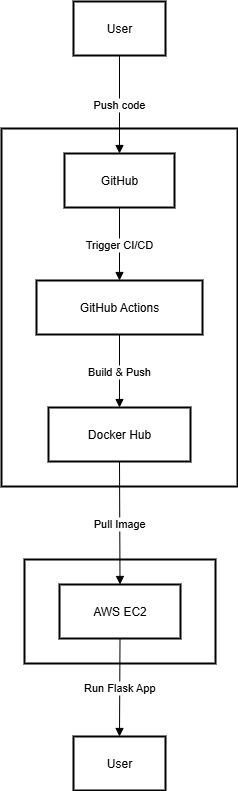

The diagram above was exported from draw.io. Its source (the exported page's mxGraphModel, read from the mxfile embedded in the PNG):
<mxGraphModel dx="1426" dy="743" grid="1" gridSize="10" guides="1" tooltips="1" connect="1" arrows="1" fold="1" page="1" pageScale="1" pageWidth="827" pageHeight="1169" math="0" shadow="0">
  <root>
    <mxCell id="0" />
    <mxCell id="1" parent="0" />
    <mxCell id="2" value="Deployment" style="whiteSpace=wrap;strokeWidth=2;" parent="1" vertex="1">
      <mxGeometry x="31" y="566" width="191" height="104" as="geometry" />
    </mxCell>
    <mxCell id="3" value="CI/CD" style="whiteSpace=wrap;strokeWidth=2;" parent="1" vertex="1">
      <mxGeometry x="8" y="135" width="236" height="358" as="geometry" />
    </mxCell>
    <mxCell id="4" value="User" style="whiteSpace=wrap;strokeWidth=2;" parent="1" vertex="1">
      <mxGeometry x="80" y="8" width="92" height="54" as="geometry" />
    </mxCell>
    <mxCell id="5" value="GitHub" style="whiteSpace=wrap;strokeWidth=2;" parent="1" vertex="1">
      <mxGeometry x="71" y="160" width="110" height="54" as="geometry" />
    </mxCell>
    <mxCell id="6" value="GitHub Actions" style="whiteSpace=wrap;strokeWidth=2;" parent="1" vertex="1">
      <mxGeometry x="43" y="287" width="166" height="54" as="geometry" />
    </mxCell>
    <mxCell id="7" value="Docker Hub" style="whiteSpace=wrap;strokeWidth=2;" parent="1" vertex="1">
      <mxGeometry x="55" y="414" width="142" height="54" as="geometry" />
    </mxCell>
    <mxCell id="8" value="AWS EC2" style="whiteSpace=wrap;strokeWidth=2;" parent="1" vertex="1">
      <mxGeometry x="66" y="591" width="121" height="54" as="geometry" />
    </mxCell>
    <mxCell id="9" value="User" style="whiteSpace=wrap;strokeWidth=2;" parent="1" vertex="1">
      <mxGeometry x="80" y="743" width="92" height="54" as="geometry" />
    </mxCell>
    <mxCell id="10" value="Push code" style="curved=1;startArrow=none;endArrow=block;exitX=0.5;exitY=1;entryX=0.5;entryY=0;" parent="1" source="4" target="5" edge="1">
      <mxGeometry relative="1" as="geometry">
        <Array as="points" />
      </mxGeometry>
    </mxCell>
    <mxCell id="11" value="Trigger CI/CD" style="curved=1;startArrow=none;endArrow=block;exitX=0.5;exitY=1;entryX=0.5;entryY=0;" parent="1" source="5" target="6" edge="1">
      <mxGeometry relative="1" as="geometry">
        <Array as="points" />
      </mxGeometry>
    </mxCell>
    <mxCell id="12" value="Build &amp; Push" style="curved=1;startArrow=none;endArrow=block;exitX=0.5;exitY=1;entryX=0.5;entryY=0;" parent="1" source="6" target="7" edge="1">
      <mxGeometry relative="1" as="geometry">
        <Array as="points" />
      </mxGeometry>
    </mxCell>
    <mxCell id="13" value="Pull Image" style="curved=1;startArrow=none;endArrow=block;exitX=0.5;exitY=1;entryX=0.5;entryY=0;" parent="1" source="7" target="8" edge="1">
      <mxGeometry relative="1" as="geometry">
        <Array as="points" />
      </mxGeometry>
    </mxCell>
    <mxCell id="14" value="Run Flask App" style="curved=1;startArrow=none;endArrow=block;exitX=0.5;exitY=1;entryX=0.5;entryY=0;" parent="1" source="8" target="9" edge="1">
      <mxGeometry relative="1" as="geometry">
        <Array as="points" />
      </mxGeometry>
    </mxCell>
  </root>
</mxGraphModel>